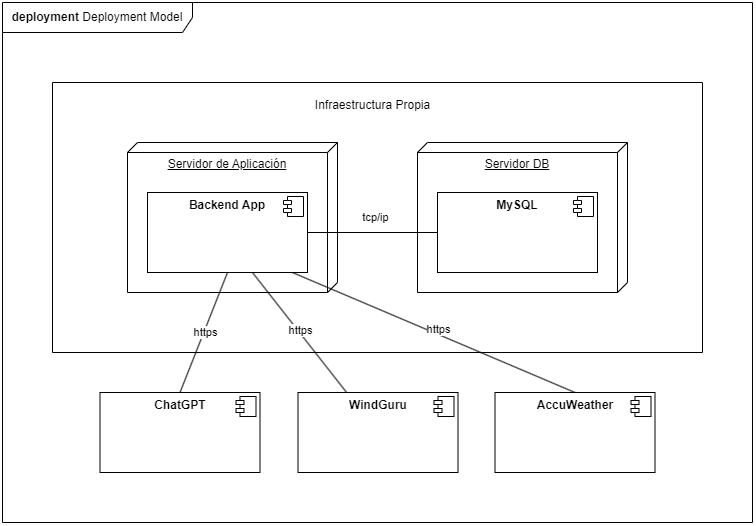

The diagram above was exported from draw.io. Its source (the exported page's mxGraphModel, read from the mxfile embedded in the PNG):
<mxGraphModel dx="1195" dy="615" grid="1" gridSize="10" guides="1" tooltips="1" connect="1" arrows="1" fold="1" page="1" pageScale="1" pageWidth="827" pageHeight="1169" background="none" math="0" shadow="0">
  <root>
    <mxCell id="0" />
    <mxCell id="1" parent="0" />
    <mxCell id="RV4S6dJF3JKCatC7l3Vq-30" value="" style="group" vertex="1" connectable="0" parent="1">
      <mxGeometry x="380" y="390" width="750" height="520" as="geometry" />
    </mxCell>
    <mxCell id="RV4S6dJF3JKCatC7l3Vq-1" value="&lt;b&gt;deployment &lt;/b&gt;Deployment Model" style="shape=umlFrame;whiteSpace=wrap;html=1;pointerEvents=0;width=190;height=30;" vertex="1" parent="RV4S6dJF3JKCatC7l3Vq-30">
      <mxGeometry width="750" height="520" as="geometry" />
    </mxCell>
    <mxCell id="RV4S6dJF3JKCatC7l3Vq-13" value="&lt;p style=&quot;margin:0px;margin-top:6px;text-align:center;&quot;&gt;&lt;b&gt;ChatGPT&lt;/b&gt;&lt;/p&gt;" style="align=left;overflow=fill;html=1;dropTarget=0;whiteSpace=wrap;strokeColor=default;" vertex="1" parent="RV4S6dJF3JKCatC7l3Vq-30">
      <mxGeometry x="97.5" y="390" width="160" height="80" as="geometry" />
    </mxCell>
    <mxCell id="RV4S6dJF3JKCatC7l3Vq-14" value="" style="shape=component;jettyWidth=8;jettyHeight=4;" vertex="1" parent="RV4S6dJF3JKCatC7l3Vq-13">
      <mxGeometry x="1" width="20" height="20" relative="1" as="geometry">
        <mxPoint x="-24" y="4" as="offset" />
      </mxGeometry>
    </mxCell>
    <mxCell id="RV4S6dJF3JKCatC7l3Vq-15" value="&lt;p style=&quot;margin:0px;margin-top:6px;text-align:center;&quot;&gt;&lt;b&gt;WindGuru&lt;/b&gt;&lt;/p&gt;" style="align=left;overflow=fill;html=1;dropTarget=0;whiteSpace=wrap;strokeColor=default;" vertex="1" parent="RV4S6dJF3JKCatC7l3Vq-30">
      <mxGeometry x="295.5" y="390" width="160" height="80" as="geometry" />
    </mxCell>
    <mxCell id="RV4S6dJF3JKCatC7l3Vq-16" value="" style="shape=component;jettyWidth=8;jettyHeight=4;" vertex="1" parent="RV4S6dJF3JKCatC7l3Vq-15">
      <mxGeometry x="1" width="20" height="20" relative="1" as="geometry">
        <mxPoint x="-24" y="4" as="offset" />
      </mxGeometry>
    </mxCell>
    <mxCell id="RV4S6dJF3JKCatC7l3Vq-17" value="&lt;p style=&quot;margin:0px;margin-top:6px;text-align:center;&quot;&gt;&lt;b&gt;AccuWeather&lt;/b&gt;&lt;/p&gt;" style="align=left;overflow=fill;html=1;dropTarget=0;whiteSpace=wrap;strokeColor=default;" vertex="1" parent="RV4S6dJF3JKCatC7l3Vq-30">
      <mxGeometry x="492.5" y="390" width="160" height="80" as="geometry" />
    </mxCell>
    <mxCell id="RV4S6dJF3JKCatC7l3Vq-18" value="" style="shape=component;jettyWidth=8;jettyHeight=4;" vertex="1" parent="RV4S6dJF3JKCatC7l3Vq-17">
      <mxGeometry x="1" width="20" height="20" relative="1" as="geometry">
        <mxPoint x="-24" y="4" as="offset" />
      </mxGeometry>
    </mxCell>
    <mxCell id="RV4S6dJF3JKCatC7l3Vq-19" value="" style="swimlane;startSize=0;" vertex="1" parent="RV4S6dJF3JKCatC7l3Vq-30">
      <mxGeometry x="50" y="80" width="650" height="270" as="geometry" />
    </mxCell>
    <mxCell id="RV4S6dJF3JKCatC7l3Vq-2" value="Servidor de Aplicación" style="verticalAlign=top;align=center;spacingTop=8;spacingLeft=2;spacingRight=12;shape=cube;size=10;direction=south;fontStyle=4;html=1;whiteSpace=wrap;" vertex="1" parent="RV4S6dJF3JKCatC7l3Vq-19">
      <mxGeometry x="75" y="60" width="210" height="150" as="geometry" />
    </mxCell>
    <mxCell id="RV4S6dJF3JKCatC7l3Vq-5" value="Servidor DB" style="verticalAlign=top;align=center;spacingTop=8;spacingLeft=2;spacingRight=12;shape=cube;size=10;direction=south;fontStyle=4;html=1;whiteSpace=wrap;" vertex="1" parent="RV4S6dJF3JKCatC7l3Vq-19">
      <mxGeometry x="365" y="60" width="210" height="150" as="geometry" />
    </mxCell>
    <mxCell id="RV4S6dJF3JKCatC7l3Vq-6" value="&lt;p style=&quot;margin:0px;margin-top:6px;text-align:center;&quot;&gt;&lt;b&gt;MySQL&lt;/b&gt;&lt;/p&gt;" style="align=left;overflow=fill;html=1;dropTarget=0;whiteSpace=wrap;strokeColor=default;" vertex="1" parent="RV4S6dJF3JKCatC7l3Vq-19">
      <mxGeometry x="385" y="110" width="160" height="80" as="geometry" />
    </mxCell>
    <mxCell id="RV4S6dJF3JKCatC7l3Vq-7" value="" style="shape=component;jettyWidth=8;jettyHeight=4;" vertex="1" parent="RV4S6dJF3JKCatC7l3Vq-6">
      <mxGeometry x="1" width="20" height="20" relative="1" as="geometry">
        <mxPoint x="-24" y="4" as="offset" />
      </mxGeometry>
    </mxCell>
    <mxCell id="RV4S6dJF3JKCatC7l3Vq-11" style="edgeStyle=orthogonalEdgeStyle;rounded=0;orthogonalLoop=1;jettySize=auto;html=1;endArrow=none;endFill=0;" edge="1" parent="RV4S6dJF3JKCatC7l3Vq-19" source="RV4S6dJF3JKCatC7l3Vq-3" target="RV4S6dJF3JKCatC7l3Vq-6">
      <mxGeometry relative="1" as="geometry" />
    </mxCell>
    <mxCell id="RV4S6dJF3JKCatC7l3Vq-12" value="tcp/ip" style="edgeLabel;html=1;align=center;verticalAlign=middle;resizable=0;points=[];" vertex="1" connectable="0" parent="RV4S6dJF3JKCatC7l3Vq-11">
      <mxGeometry x="0.0431" relative="1" as="geometry">
        <mxPoint y="-15" as="offset" />
      </mxGeometry>
    </mxCell>
    <mxCell id="RV4S6dJF3JKCatC7l3Vq-3" value="&lt;p style=&quot;margin:0px;margin-top:6px;text-align:center;&quot;&gt;&lt;b&gt;Backend App&lt;/b&gt;&lt;/p&gt;" style="align=left;overflow=fill;html=1;dropTarget=0;whiteSpace=wrap;strokeColor=default;" vertex="1" parent="RV4S6dJF3JKCatC7l3Vq-19">
      <mxGeometry x="95" y="110" width="160" height="80" as="geometry" />
    </mxCell>
    <mxCell id="RV4S6dJF3JKCatC7l3Vq-4" value="" style="shape=component;jettyWidth=8;jettyHeight=4;" vertex="1" parent="RV4S6dJF3JKCatC7l3Vq-3">
      <mxGeometry x="1" width="20" height="20" relative="1" as="geometry">
        <mxPoint x="-24" y="4" as="offset" />
      </mxGeometry>
    </mxCell>
    <mxCell id="RV4S6dJF3JKCatC7l3Vq-22" value="Infraestructura Propia" style="text;html=1;align=center;verticalAlign=middle;resizable=0;points=[];autosize=1;strokeColor=none;fillColor=none;" vertex="1" parent="RV4S6dJF3JKCatC7l3Vq-30">
      <mxGeometry x="300" y="88" width="140" height="30" as="geometry" />
    </mxCell>
    <mxCell id="RV4S6dJF3JKCatC7l3Vq-24" style="rounded=0;orthogonalLoop=1;jettySize=auto;html=1;entryX=0.5;entryY=0;entryDx=0;entryDy=0;exitX=0.5;exitY=1;exitDx=0;exitDy=0;endArrow=none;endFill=0;" edge="1" parent="RV4S6dJF3JKCatC7l3Vq-30" source="RV4S6dJF3JKCatC7l3Vq-3" target="RV4S6dJF3JKCatC7l3Vq-13">
      <mxGeometry relative="1" as="geometry" />
    </mxCell>
    <mxCell id="RV4S6dJF3JKCatC7l3Vq-29" value="https" style="edgeLabel;html=1;align=center;verticalAlign=middle;resizable=0;points=[];" vertex="1" connectable="0" parent="RV4S6dJF3JKCatC7l3Vq-24">
      <mxGeometry x="-0.02" y="1" relative="1" as="geometry">
        <mxPoint as="offset" />
      </mxGeometry>
    </mxCell>
    <mxCell id="RV4S6dJF3JKCatC7l3Vq-25" style="rounded=0;orthogonalLoop=1;jettySize=auto;html=1;exitX=0.656;exitY=1;exitDx=0;exitDy=0;exitPerimeter=0;endArrow=none;endFill=0;" edge="1" parent="RV4S6dJF3JKCatC7l3Vq-30" source="RV4S6dJF3JKCatC7l3Vq-3" target="RV4S6dJF3JKCatC7l3Vq-15">
      <mxGeometry relative="1" as="geometry" />
    </mxCell>
    <mxCell id="RV4S6dJF3JKCatC7l3Vq-28" value="https" style="edgeLabel;html=1;align=center;verticalAlign=middle;resizable=0;points=[];" vertex="1" connectable="0" parent="RV4S6dJF3JKCatC7l3Vq-25">
      <mxGeometry x="-0.0166" y="2" relative="1" as="geometry">
        <mxPoint as="offset" />
      </mxGeometry>
    </mxCell>
    <mxCell id="RV4S6dJF3JKCatC7l3Vq-26" style="rounded=0;orthogonalLoop=1;jettySize=auto;html=1;entryX=0.5;entryY=0;entryDx=0;entryDy=0;exitX=0.909;exitY=1.003;exitDx=0;exitDy=0;exitPerimeter=0;endArrow=none;endFill=0;" edge="1" parent="RV4S6dJF3JKCatC7l3Vq-30" source="RV4S6dJF3JKCatC7l3Vq-3" target="RV4S6dJF3JKCatC7l3Vq-17">
      <mxGeometry relative="1" as="geometry" />
    </mxCell>
    <mxCell id="RV4S6dJF3JKCatC7l3Vq-27" value="https" style="edgeLabel;html=1;align=center;verticalAlign=middle;resizable=0;points=[];" vertex="1" connectable="0" parent="RV4S6dJF3JKCatC7l3Vq-26">
      <mxGeometry x="-0.0615" relative="1" as="geometry">
        <mxPoint x="12" as="offset" />
      </mxGeometry>
    </mxCell>
  </root>
</mxGraphModel>